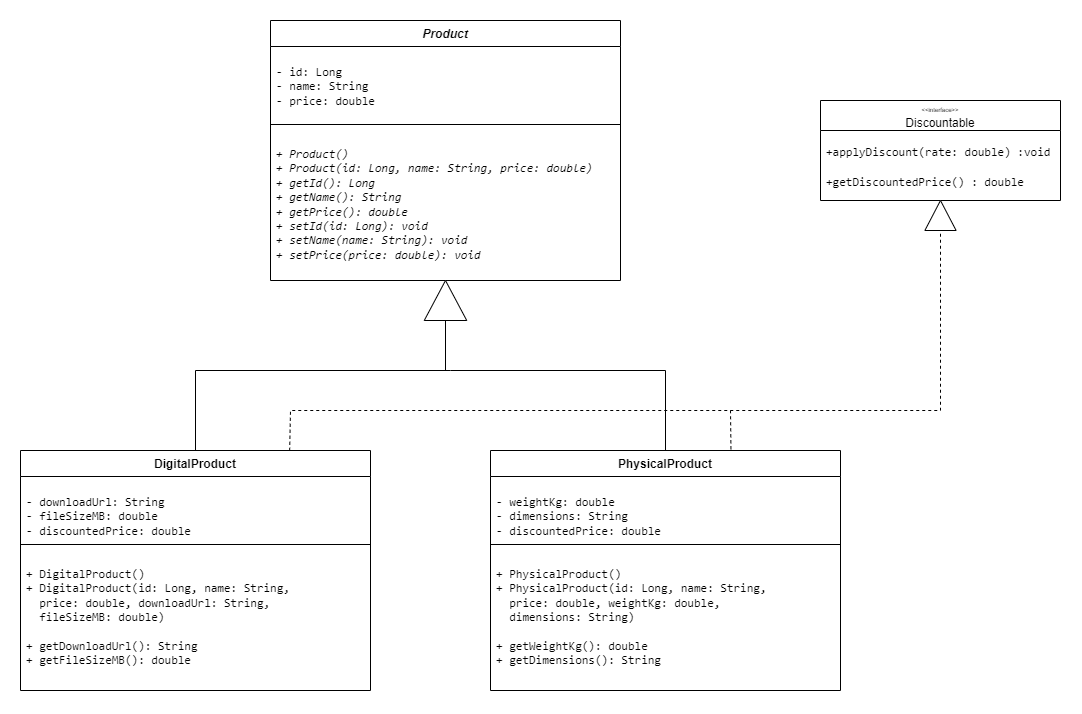

The diagram above was exported from draw.io. Its source (the exported page's mxGraphModel, read from the mxfile embedded in the PNG):
<mxGraphModel dx="1129" dy="647" grid="1" gridSize="10" guides="1" tooltips="1" connect="1" arrows="1" fold="1" page="1" pageScale="1" pageWidth="1169" pageHeight="827" math="0" shadow="0">
  <root>
    <mxCell id="0" />
    <mxCell id="1" parent="0" />
    <mxCell id="Nw2UH7lLwcHR0UnZJ0Jd-1" parent="1" style="swimlane;fontStyle=1;align=center;verticalAlign=top;childLayout=stackLayout;horizontal=1;startSize=26;horizontalStack=0;resizeParent=1;resizeParentMax=0;resizeLast=0;collapsible=1;marginBottom=0;whiteSpace=wrap;html=1;" value="&lt;i&gt;Product&lt;/i&gt;" vertex="1">
      <mxGeometry height="260" width="350" x="500" y="370" as="geometry" />
    </mxCell>
    <mxCell id="Nw2UH7lLwcHR0UnZJ0Jd-2" parent="Nw2UH7lLwcHR0UnZJ0Jd-1" style="text;strokeColor=none;fillColor=none;align=left;verticalAlign=top;spacingLeft=4;spacingRight=4;overflow=hidden;rotatable=0;points=[[0,0.5],[1,0.5]];portConstraint=eastwest;whiteSpace=wrap;html=1;" value="&lt;pre dir=&quot;ltr&quot;&gt;&lt;code&gt;- id: Long&lt;br/&gt;- name: String&lt;br/&gt;- price: double&lt;/code&gt;&lt;/pre&gt;" vertex="1">
      <mxGeometry height="74" width="350" y="26" as="geometry" />
    </mxCell>
    <mxCell id="Nw2UH7lLwcHR0UnZJ0Jd-3" parent="Nw2UH7lLwcHR0UnZJ0Jd-1" style="line;strokeWidth=1;fillColor=none;align=left;verticalAlign=middle;spacingTop=-1;spacingLeft=3;spacingRight=3;rotatable=0;labelPosition=right;points=[];portConstraint=eastwest;strokeColor=inherit;labelPerimeter=1;" value="" vertex="1">
      <mxGeometry height="8" width="350" y="100" as="geometry" />
    </mxCell>
    <mxCell id="Nw2UH7lLwcHR0UnZJ0Jd-4" parent="Nw2UH7lLwcHR0UnZJ0Jd-1" style="text;strokeColor=none;fillColor=none;align=left;verticalAlign=top;spacingLeft=4;spacingRight=4;overflow=hidden;rotatable=0;points=[[0,0.5],[1,0.5]];portConstraint=eastwest;whiteSpace=wrap;html=1;" value="&lt;pre dir=&quot;ltr&quot;&gt;&lt;code&gt;&lt;i&gt;+ Product()&lt;br&gt;+ Product(id: Long, name: String, price: double)&lt;br&gt;+ getId(): Long&lt;br&gt;+ getName(): String&lt;br&gt;+ getPrice(): double&lt;br&gt;+ setId(id: Long): void&lt;br&gt;+ setName(name: String): void&lt;br&gt;+ setPrice(price: double): void&lt;/i&gt;&lt;/code&gt;&lt;/pre&gt;" vertex="1">
      <mxGeometry height="152" width="350" y="108" as="geometry" />
    </mxCell>
    <mxCell id="Nw2UH7lLwcHR0UnZJ0Jd-5" parent="1" style="triangle;whiteSpace=wrap;html=1;shapeInside=1;direction=north;" value="" vertex="1">
      <mxGeometry height="40" width="42.5" x="653.75" y="630" as="geometry" />
    </mxCell>
    <mxCell id="Nw2UH7lLwcHR0UnZJ0Jd-6" edge="1" parent="1" style="endArrow=none;html=1;rounded=0;defaultLabelBackgroundColor=page;entryX=0;entryY=0.5;entryDx=0;entryDy=0;" target="Nw2UH7lLwcHR0UnZJ0Jd-5" value="">
      <mxGeometry height="50" relative="1" width="50" as="geometry">
        <mxPoint x="675" y="720" as="sourcePoint" />
        <mxPoint x="680" y="550" as="targetPoint" />
      </mxGeometry>
    </mxCell>
    <mxCell id="Nw2UH7lLwcHR0UnZJ0Jd-7" edge="1" parent="1" style="endArrow=none;html=1;rounded=0;defaultLabelBackgroundColor=page;entryX=0.5;entryY=0;entryDx=0;entryDy=0;" target="Nw2UH7lLwcHR0UnZJ0Jd-9" value="">
      <mxGeometry height="50" relative="1" width="50" as="geometry">
        <Array as="points">
          <mxPoint x="425" y="720" />
        </Array>
        <mxPoint x="680" y="720" as="sourcePoint" />
        <mxPoint x="560" y="720" as="targetPoint" />
      </mxGeometry>
    </mxCell>
    <mxCell id="Nw2UH7lLwcHR0UnZJ0Jd-8" edge="1" parent="1" style="endArrow=none;html=1;rounded=0;defaultLabelBackgroundColor=page;entryX=0.5;entryY=0;entryDx=0;entryDy=0;" target="Nw2UH7lLwcHR0UnZJ0Jd-13" value="">
      <mxGeometry height="50" relative="1" width="50" as="geometry">
        <Array as="points">
          <mxPoint x="895" y="720" />
        </Array>
        <mxPoint x="680" y="720" as="sourcePoint" />
        <mxPoint x="770" y="720" as="targetPoint" />
      </mxGeometry>
    </mxCell>
    <mxCell id="Nw2UH7lLwcHR0UnZJ0Jd-9" parent="1" style="swimlane;fontStyle=1;align=center;verticalAlign=top;childLayout=stackLayout;horizontal=1;startSize=26;horizontalStack=0;resizeParent=1;resizeParentMax=0;resizeLast=0;collapsible=1;marginBottom=0;whiteSpace=wrap;html=1;" value="DigitalProduct" vertex="1">
      <mxGeometry height="240" width="350" x="250" y="800" as="geometry" />
    </mxCell>
    <mxCell id="Nw2UH7lLwcHR0UnZJ0Jd-10" parent="Nw2UH7lLwcHR0UnZJ0Jd-9" style="text;strokeColor=none;fillColor=none;align=left;verticalAlign=top;spacingLeft=4;spacingRight=4;overflow=hidden;rotatable=0;points=[[0,0.5],[1,0.5]];portConstraint=eastwest;whiteSpace=wrap;html=1;" value="&lt;pre dir=&quot;ltr&quot;&gt;&lt;code&gt;- downloadUrl: String&lt;br&gt;- fileSizeMB: double&lt;br&gt;- discountedPrice: double&lt;/code&gt;&lt;/pre&gt;" vertex="1">
      <mxGeometry height="64" width="350" y="26" as="geometry" />
    </mxCell>
    <mxCell id="Nw2UH7lLwcHR0UnZJ0Jd-11" parent="Nw2UH7lLwcHR0UnZJ0Jd-9" style="line;strokeWidth=1;fillColor=none;align=left;verticalAlign=middle;spacingTop=-1;spacingLeft=3;spacingRight=3;rotatable=0;labelPosition=right;points=[];portConstraint=eastwest;strokeColor=inherit;labelPerimeter=1;" value="" vertex="1">
      <mxGeometry height="8" width="350" y="90" as="geometry" />
    </mxCell>
    <mxCell id="Nw2UH7lLwcHR0UnZJ0Jd-12" parent="Nw2UH7lLwcHR0UnZJ0Jd-9" style="text;strokeColor=none;fillColor=none;align=left;verticalAlign=top;spacingLeft=4;spacingRight=4;overflow=hidden;rotatable=0;points=[[0,0.5],[1,0.5]];portConstraint=eastwest;whiteSpace=wrap;html=1;" value="&lt;pre dir=&quot;ltr&quot;&gt;&lt;code&gt;+ DigitalProduct()&lt;br/&gt;+ DigitalProduct(id: Long, name: String, &lt;br&gt;  price: double, downloadUrl: String,&lt;br&gt;  fileSizeMB: double)&lt;br&gt;&lt;br/&gt;+ getDownloadUrl(): String&lt;br/&gt;+ getFileSizeMB(): double&lt;/code&gt;&lt;/pre&gt;" vertex="1">
      <mxGeometry height="142" width="350" y="98" as="geometry" />
    </mxCell>
    <mxCell id="Nw2UH7lLwcHR0UnZJ0Jd-13" parent="1" style="swimlane;fontStyle=1;align=center;verticalAlign=top;childLayout=stackLayout;horizontal=1;startSize=26;horizontalStack=0;resizeParent=1;resizeParentMax=0;resizeLast=0;collapsible=1;marginBottom=0;whiteSpace=wrap;html=1;" value="PhysicalProduct" vertex="1">
      <mxGeometry height="240" width="350" x="720" y="800" as="geometry" />
    </mxCell>
    <mxCell id="Nw2UH7lLwcHR0UnZJ0Jd-14" parent="Nw2UH7lLwcHR0UnZJ0Jd-13" style="text;strokeColor=none;fillColor=none;align=left;verticalAlign=top;spacingLeft=4;spacingRight=4;overflow=hidden;rotatable=0;points=[[0,0.5],[1,0.5]];portConstraint=eastwest;whiteSpace=wrap;html=1;" value="&lt;pre dir=&quot;ltr&quot;&gt;&lt;code&gt;- weightKg: double&lt;br&gt;- dimensions: String&lt;br&gt;- discountedPrice: double&lt;/code&gt;&lt;/pre&gt;" vertex="1">
      <mxGeometry height="64" width="350" y="26" as="geometry" />
    </mxCell>
    <mxCell id="Nw2UH7lLwcHR0UnZJ0Jd-15" parent="Nw2UH7lLwcHR0UnZJ0Jd-13" style="line;strokeWidth=1;fillColor=none;align=left;verticalAlign=middle;spacingTop=-1;spacingLeft=3;spacingRight=3;rotatable=0;labelPosition=right;points=[];portConstraint=eastwest;strokeColor=inherit;labelPerimeter=1;" value="" vertex="1">
      <mxGeometry height="8" width="350" y="90" as="geometry" />
    </mxCell>
    <mxCell id="Nw2UH7lLwcHR0UnZJ0Jd-16" parent="Nw2UH7lLwcHR0UnZJ0Jd-13" style="text;strokeColor=none;fillColor=none;align=left;verticalAlign=top;spacingLeft=4;spacingRight=4;overflow=hidden;rotatable=0;points=[[0,0.5],[1,0.5]];portConstraint=eastwest;whiteSpace=wrap;html=1;" value="&lt;pre dir=&quot;ltr&quot;&gt;&lt;code&gt;+ PhysicalProduct()&lt;br/&gt;+ PhysicalProduct(id: Long, name: String,&lt;br&gt;  price: double, weightKg: double,&lt;br&gt;  dimensions: String)&lt;br&gt;&lt;br/&gt;+ getWeightKg(): double&lt;br/&gt;+ getDimensions(): String&lt;/code&gt;&lt;/pre&gt;" vertex="1">
      <mxGeometry height="142" width="350" y="98" as="geometry" />
    </mxCell>
    <mxCell id="Nw2UH7lLwcHR0UnZJ0Jd-21" edge="1" parent="1" source="Nw2UH7lLwcHR0UnZJ0Jd-9" style="endArrow=none;dashed=1;html=1;rounded=0;defaultLabelBackgroundColor=page;exitX=0.769;exitY=0.001;exitDx=0;exitDy=0;exitPerimeter=0;" value="">
      <mxGeometry height="50" relative="1" width="50" x="0.0411" as="geometry">
        <Array as="points">
          <mxPoint x="520" y="760" />
          <mxPoint x="1170" y="760" />
        </Array>
        <mxPoint x="1060" y="675" as="sourcePoint" />
        <mxPoint x="1170" y="580" as="targetPoint" />
      </mxGeometry>
    </mxCell>
    <mxCell id="Nw2UH7lLwcHR0UnZJ0Jd-22" edge="1" parent="1" source="Nw2UH7lLwcHR0UnZJ0Jd-13" style="endArrow=none;dashed=1;html=1;rounded=0;defaultLabelBackgroundColor=page;exitX=0.687;exitY=-0.005;exitDx=0;exitDy=0;exitPerimeter=0;" value="">
      <mxGeometry height="50" relative="1" width="50" as="geometry">
        <mxPoint x="930" y="810" as="sourcePoint" />
        <mxPoint x="960" y="760" as="targetPoint" />
      </mxGeometry>
    </mxCell>
    <mxCell id="Nw2UH7lLwcHR0UnZJ0Jd-23" parent="1" style="swimlane;fontStyle=0;childLayout=stackLayout;horizontal=1;startSize=30;horizontalStack=0;resizeParent=1;resizeParentMax=0;resizeLast=0;collapsible=1;marginBottom=0;whiteSpace=wrap;html=1;" value="&lt;div&gt;&lt;font style=&quot;font-size: 6px;&quot;&gt;&amp;lt;&amp;lt;interface&amp;gt;&amp;gt;&lt;/font&gt;&lt;/div&gt;&lt;div&gt;Discountable&lt;/div&gt;" vertex="1">
      <mxGeometry height="100" width="240" x="1050" y="450" as="geometry" />
    </mxCell>
    <mxCell id="Nw2UH7lLwcHR0UnZJ0Jd-25" parent="Nw2UH7lLwcHR0UnZJ0Jd-23" style="text;strokeColor=none;fillColor=none;align=left;verticalAlign=middle;spacingLeft=4;spacingRight=4;overflow=hidden;points=[[0,0.5],[1,0.5]];portConstraint=eastwest;rotatable=0;whiteSpace=wrap;html=1;" value="&lt;pre dir=&quot;ltr&quot;&gt;+applyDiscount(rate: double) :void&lt;br&gt;&lt;br&gt;&lt;/pre&gt;" vertex="1">
      <mxGeometry height="30" width="240" y="30" as="geometry" />
    </mxCell>
    <mxCell id="Nw2UH7lLwcHR0UnZJ0Jd-26" parent="Nw2UH7lLwcHR0UnZJ0Jd-23" style="text;strokeColor=none;fillColor=none;align=left;verticalAlign=middle;spacingLeft=4;spacingRight=4;overflow=hidden;points=[[0,0.5],[1,0.5]];portConstraint=eastwest;rotatable=0;whiteSpace=wrap;html=1;" value="&lt;pre dir=&quot;ltr&quot;&gt;+getDiscountedPrice() : double&lt;/pre&gt;" vertex="1">
      <mxGeometry height="40" width="240" y="60" as="geometry" />
    </mxCell>
    <mxCell id="Nw2UH7lLwcHR0UnZJ0Jd-27" parent="1" style="triangle;whiteSpace=wrap;html=1;shapeInside=1;direction=north;" value="" vertex="1">
      <mxGeometry height="30" width="31.25" x="1154.37" y="550" as="geometry" />
    </mxCell>
  </root>
</mxGraphModel>